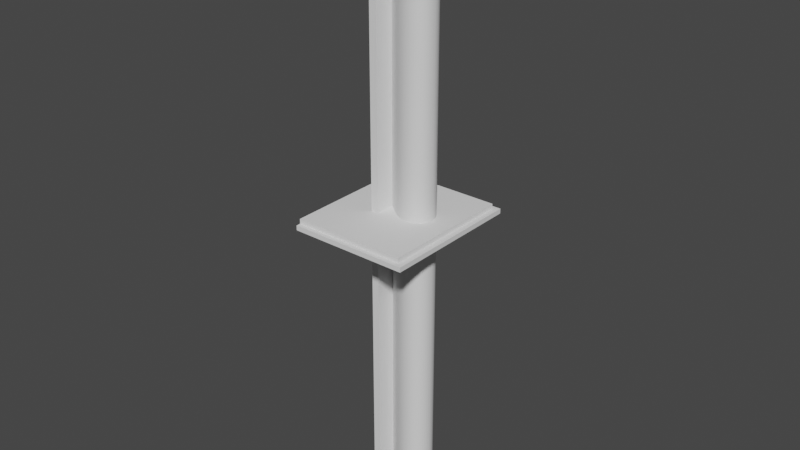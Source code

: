 # Source: 2.blend  (saved by Blender 2.91.10; exported with 4.5.12 LTS)
import bpy
from mathutils import Matrix  # noqa: F401  (used for matrix-valued properties, if any)

bpy.ops.wm.read_factory_settings(use_empty=True)
scene = bpy.context.scene
scene.name = 'Scene'

# ---- collections
col_collection = bpy.data.collections.new('Collection'); scene.collection.children.link(col_collection)

# ---- world
world_world = bpy.data.worlds.new('World'); scene.world = world_world
world_world.use_nodes = True; world_world.node_tree.nodes.clear()
_N = world_world.node_tree.nodes; _L = world_world.node_tree.links
n0 = _N.new('ShaderNodeOutputWorld'); n0.name = 'World Output'; n0.location = (300, 300)
n1 = _N.new('ShaderNodeBackground'); n1.name = 'Background'; n1.location = (10, 300)
n1.inputs[0].default_value = (0.05088, 0.05088, 0.05088, 1.0)
_L.new(n1.outputs[0], n0.inputs[0])
n0.is_active_output = True
world_world.color = (0.05088, 0.05088, 0.05088)
world_world.use_sun_shadow = False
world_world.sun_shadow_jitter_overblur = 0.0

# ---- meshes
me_cube_001 = bpy.data.meshes.new('Cube.001')
me_cube_001.from_pydata([(-1.0, -1.0, -1.0), (-1.0, -1.0, 1.0), (-1.0, 1.0, -1.0), (-1.0, 1.0, 1.0), (1.0, -1.0, -1.0), (1.0, -1.0, 1.0), (1.0, 1.0, -1.0), (1.0, 1.0, 1.0), (-1.0, 0.9375, 1.0), (-1.0, -0.9375, 1.0), (0.9, -0.9375, 1.0), (0.9, 0.9375, 1.0), (-1.0, -0.9375, 3.0), (0.9, -0.9375, 3.0), (-1.0, 0.9375, 3.0), (0.9, 0.9375, 3.0), (-0.3557, 0.2682, -1.0), (-0.3557, 0.2682, 3.0), (0.4601, 0.253, -1.0), (0.4601, 0.253, 3.0)], [], [(0, 1, 9, 8, 3, 2), (9, 10, 13, 12), (10, 11, 15, 13), (2, 3, 7, 6), (8, 14, 15, 11), (8, 11, 10, 9, 1, 5, 7, 3), (0, 4, 5, 1), (8, 9, 12, 14), (18, 6, 4, 0, 2, 16), (16, 2, 6, 18), (6, 7, 5, 4), (17, 14, 12, 13, 15, 19), (19, 15, 14, 17)])
_uv = me_cube_001.uv_layers.new(name='UVMap')
_uv.uv.foreach_set('vector', [0.375, 0.0, 0.625, 0.0, 0.625, 0.0625, 0.625, 0.1875, 0.625, 0.25, 0.375, 0.25, 0.0, 0.0, 0.0, 0.0, 0.0, 0.0, 0.0, 0.0, 0.0, 0.0, 0.0, 0.0, 0.0, 0.0, 0.0, 0.0, 0.125, 0.5, 0.625, 0.25, 0.625, 0.5, 0.375, 0.5, 0.625, 0.1875, 0.0, 0.0, 0.0, 0.0, 0.0, 0.0, 0.625, 0.1875, 0.0, 0.0, 0.0, 0.0, 0.0, 0.0, 0.625, 0.0, 0.0, 0.0, 0.625, 0.5, 0.625, 0.25, 0.125, 0.75, 0.375, 0.75, 0.625, 0.75, 0.625, 0.0, 0.625, 0.1875, 0.625, 0.0625, 0.0, 0.0, 0.0, 0.0, 0.3075, 0.5934, 0.375, 0.5, 0.375, 0.75, 0.125, 0.75, 0.125, 0.5, 0.2055, 0.5915, 0.2055, 0.5915, 0.125, 0.5, 0.375, 0.5, 0.3075, 0.5934, 0.375, 0.5, 0.625, 0.5, 0.625, 0.75, 0.375, 0.75, 0.0, 0.0, 0.0, 0.0, 0.0, 0.0, 0.0, 0.0, 0.0, 0.0, 0.0, 0.0, 0.0, 0.0, 0.0, 0.0, 0.0, 0.0, 0.0, 0.0])
me_cube_001.use_remesh_fix_poles = True
me_cube_001.use_remesh_preserve_attributes = False
me_cube_001.use_mirror_vertex_groups = False
me_cube_001.update()
me_text = bpy.data.meshes.new('Text')
me_text.from_pydata([(0.466, 0.093, 0.0), (0.205, 0.093, 0.0), (0.2411, 0.1365, 0.0), (0.2735, 0.1767, 0.0), (0.3022, 0.2139, 0.0), (0.3275, 0.2486, 0.0), (0.3494, 0.2811, 0.0), (0.368, 0.3118, 0.0), (0.3834, 0.341, 0.0), (0.3958, 0.3691, 0.0), (0.4052, 0.3965, 0.0), (0.4119, 0.4235, 0.0), (0.4157, 0.4506, 0.0), (0.417, 0.478, 0.0), (0.4153, 0.5087, 0.0), (0.4101, 0.5375, 0.0), (0.4018, 0.5644, 0.0), (0.3904, 0.5892, 0.0), (0.3761, 0.6117, 0.0), (0.3591, 0.6318, 0.0), (0.3396, 0.6492, 0.0), (0.3176, 0.6638, 0.0), (0.2934, 0.6754, 0.0), (0.2671, 0.684, 0.0), (0.2389, 0.6892, 0.0), (0.209, 0.691, 0.0), (0.1953, 0.6906, 0.0), (0.1818, 0.6892, 0.0), (0.1684, 0.687, 0.0), (0.155, 0.6839, 0.0), (0.1418, 0.6799, 0.0), (0.1285, 0.675, 0.0), (0.1152, 0.6692, 0.0), (0.102, 0.6624, 0.0), (0.08863, 0.6547, 0.0), (0.0752, 0.6461, 0.0), (0.06167, 0.6365, 0.0), (0.048, 0.626, 0.0), (0.048, 0.503, 0.0), (0.06165, 0.5195, 0.0), (0.0751, 0.5341, 0.0), (0.08838, 0.5469, 0.0), (0.1015, 0.558, 0.0), (0.1144, 0.5674, 0.0), (0.1273, 0.5753, 0.0), (0.1399, 0.5817, 0.0), (0.1525, 0.5867, 0.0), (0.165, 0.5905, 0.0), (0.1774, 0.593, 0.0), (0.1897, 0.5945, 0.0), (0.202, 0.595, 0.0), (0.2184, 0.5939, 0.0), (0.2339, 0.5907, 0.0), (0.2485, 0.5855, 0.0), (0.2621, 0.5785, 0.0), (0.2745, 0.5696, 0.0), (0.2856, 0.5591, 0.0), (0.2953, 0.547, 0.0), (0.3036, 0.5335, 0.0), (0.3101, 0.5186, 0.0), (0.315, 0.5025, 0.0), (0.318, 0.4853, 0.0), (0.319, 0.467, 0.0), (0.3187, 0.4532, 0.0), (0.3177, 0.4402, 0.0), (0.316, 0.4279, 0.0), (0.3137, 0.416, 0.0), (0.3107, 0.4045, 0.0), (0.307, 0.3933, 0.0), (0.3027, 0.382, 0.0), (0.2977, 0.3706, 0.0), (0.292, 0.359, 0.0), (0.2857, 0.347, 0.0), (0.2787, 0.3343, 0.0), (0.271, 0.321, 0.0), (0.2556, 0.2958, 0.0), (0.2385, 0.2697, 0.0), (0.22, 0.243, 0.0), (0.2004, 0.2158, 0.0), (0.18, 0.1884, 0.0), (0.1589, 0.161, 0.0), (0.1374, 0.1337, 0.0), (0.1159, 0.1069, 0.0), (0.09452, 0.08053, 0.0), (0.07357, 0.05498, 0.0), (0.05331, 0.0304, 0.0), (0.034, 0.007, 0.0), (0.034, 0.0, 0.0), (0.466, 0.0, 0.0), (0.466, 0.093, -7.577), (0.205, 0.093, -7.577), (0.2411, 0.1365, -7.577), (0.2735, 0.1767, -7.577), (0.3022, 0.2139, -7.577), (0.3275, 0.2486, -7.577), (0.3494, 0.2811, -7.577), (0.368, 0.3118, -7.577), (0.3834, 0.341, -7.577), (0.3958, 0.3691, -7.577), (0.4052, 0.3965, -7.577), (0.4119, 0.4235, -7.577), (0.4157, 0.4506, -7.577), (0.417, 0.478, -7.577), (0.4153, 0.5087, -7.577), (0.4101, 0.5375, -7.577), (0.4018, 0.5644, -7.577), (0.3904, 0.5892, -7.577), (0.3761, 0.6117, -7.577), (0.3591, 0.6318, -7.577), (0.3396, 0.6492, -7.577), (0.3176, 0.6638, -7.577), (0.2934, 0.6754, -7.577), (0.2671, 0.684, -7.577), (0.2389, 0.6892, -7.577), (0.209, 0.691, -7.577), (0.1953, 0.6906, -7.577), (0.1818, 0.6892, -7.577), (0.1684, 0.687, -7.577), (0.155, 0.6839, -7.577), (0.1418, 0.6799, -7.577), (0.1285, 0.675, -7.577), (0.1152, 0.6692, -7.577), (0.102, 0.6624, -7.577), (0.08863, 0.6547, -7.577), (0.0752, 0.6461, -7.577), (0.06167, 0.6365, -7.577), (0.048, 0.626, -7.577), (0.048, 0.503, -7.577), (0.06165, 0.5195, -7.577), (0.0751, 0.5341, -7.577), (0.08838, 0.5469, -7.577), (0.1015, 0.558, -7.577), (0.1144, 0.5674, -7.577), (0.1273, 0.5753, -7.577), (0.1399, 0.5817, -7.577), (0.1525, 0.5867, -7.577), (0.165, 0.5905, -7.577), (0.1774, 0.593, -7.577), (0.1897, 0.5945, -7.577), (0.202, 0.595, -7.577), (0.2184, 0.5939, -7.577), (0.2339, 0.5907, -7.577), (0.2485, 0.5855, -7.577), (0.2621, 0.5785, -7.577), (0.2745, 0.5696, -7.577), (0.2856, 0.5591, -7.577), (0.2953, 0.547, -7.577), (0.3036, 0.5335, -7.577), (0.3101, 0.5186, -7.577), (0.315, 0.5025, -7.577), (0.318, 0.4853, -7.577), (0.319, 0.467, -7.577), (0.3187, 0.4532, -7.577), (0.3177, 0.4402, -7.577), (0.316, 0.4279, -7.577), (0.3137, 0.416, -7.577), (0.3107, 0.4045, -7.577), (0.307, 0.3933, -7.577), (0.3027, 0.382, -7.577), (0.2977, 0.3706, -7.577), (0.292, 0.359, -7.577), (0.2857, 0.347, -7.577), (0.2787, 0.3343, -7.577), (0.271, 0.321, -7.577), (0.2556, 0.2958, -7.577), (0.2385, 0.2697, -7.577), (0.22, 0.243, -7.577), (0.2004, 0.2158, -7.577), (0.18, 0.1884, -7.577), (0.1589, 0.161, -7.577), (0.1374, 0.1337, -7.577), (0.1159, 0.1069, -7.577), (0.09452, 0.08053, -7.577), (0.07357, 0.05498, -7.577), (0.05331, 0.0304, -7.577), (0.034, 0.007, -7.577), (0.034, 0.0, -7.577), (0.466, 0.0, -7.577)], [], [(26, 25, 24), (27, 26, 24), (28, 27, 24), (28, 24, 23), (29, 28, 23), (29, 23, 22), (30, 29, 22), (31, 30, 22), (31, 22, 21), (32, 31, 21), (33, 32, 21), (33, 21, 20), (34, 33, 20), (35, 34, 20), (35, 20, 19), (36, 35, 19), (37, 36, 19), (37, 19, 18), (38, 37, 39), (39, 37, 40), (40, 37, 41), (41, 37, 42), (42, 37, 43), (43, 37, 44), (44, 37, 45), (45, 37, 46), (46, 37, 47), (47, 37, 48), (48, 37, 49), (49, 37, 18), (49, 18, 50), (50, 18, 17), (51, 50, 17), (52, 51, 17), (53, 52, 17), (53, 17, 16), (54, 53, 16), (55, 54, 16), (56, 55, 16), (56, 16, 15), (57, 56, 15), (58, 57, 15), (58, 15, 14), (59, 58, 14), (60, 59, 14), (60, 14, 13), (61, 60, 13), (62, 61, 13), (62, 13, 12), (63, 62, 12), (64, 63, 12), (64, 12, 11), (65, 64, 11), (66, 65, 11), (66, 11, 10), (67, 66, 10), (68, 67, 10), (68, 10, 9), (69, 68, 9), (70, 69, 9), (71, 70, 9), (71, 9, 8), (72, 71, 8), (73, 72, 8), (73, 8, 7), (74, 73, 7), (75, 74, 7), (75, 7, 6), (76, 75, 6), (76, 6, 5), (77, 76, 5), (77, 5, 4), (78, 77, 4), (79, 78, 4), (79, 4, 3), (80, 79, 3), (80, 3, 2), (81, 80, 2), (81, 2, 1), (82, 81, 1), (83, 82, 1), (83, 1, 0), (83, 0, 88), (84, 83, 88), (85, 84, 88), (86, 85, 88), (87, 86, 88), (115, 113, 114), (116, 113, 115), (117, 113, 116), (117, 112, 113), (118, 112, 117), (118, 111, 112), (119, 111, 118), (120, 111, 119), (120, 110, 111), (121, 110, 120), (122, 110, 121), (122, 109, 110), (123, 109, 122), (124, 109, 123), (124, 108, 109), (125, 108, 124), (126, 108, 125), (126, 107, 108), (127, 128, 126), (128, 129, 126), (129, 130, 126), (130, 131, 126), (131, 132, 126), (132, 133, 126), (133, 134, 126), (134, 135, 126), (135, 136, 126), (136, 137, 126), (137, 138, 126), (138, 107, 126), (138, 139, 107), (139, 106, 107), (140, 106, 139), (141, 106, 140), (142, 106, 141), (142, 105, 106), (143, 105, 142), (144, 105, 143), (145, 105, 144), (145, 104, 105), (146, 104, 145), (147, 104, 146), (147, 103, 104), (148, 103, 147), (149, 103, 148), (149, 102, 103), (150, 102, 149), (151, 102, 150), (151, 101, 102), (152, 101, 151), (153, 101, 152), (153, 100, 101), (154, 100, 153), (155, 100, 154), (155, 99, 100), (156, 99, 155), (157, 99, 156), (157, 98, 99), (158, 98, 157), (159, 98, 158), (160, 98, 159), (160, 97, 98), (161, 97, 160), (162, 97, 161), (162, 96, 97), (163, 96, 162), (164, 96, 163), (164, 95, 96), (165, 95, 164), (165, 94, 95), (166, 94, 165), (166, 93, 94), (167, 93, 166), (168, 93, 167), (168, 92, 93), (169, 92, 168), (169, 91, 92), (170, 91, 169), (170, 90, 91), (171, 90, 170), (172, 90, 171), (172, 89, 90), (172, 177, 89), (173, 177, 172), (174, 177, 173), (175, 177, 174), (176, 177, 175), (77, 78, 167, 166), (69, 70, 159, 158), (60, 61, 150, 149), (51, 52, 141, 140), (30, 31, 120, 119), (86, 87, 176, 175), (40, 41, 130, 129), (78, 79, 168, 167), (70, 71, 160, 159), (61, 62, 151, 150), (52, 53, 142, 141), (87, 88, 177, 176), (41, 42, 131, 130), (21, 22, 111, 110), (3, 4, 93, 92), (31, 32, 121, 120), (8, 9, 98, 97), (12, 13, 102, 101), (16, 17, 106, 105), (42, 43, 132, 131), (79, 80, 169, 168), (71, 72, 161, 160), (62, 63, 152, 151), (53, 54, 143, 142), (32, 33, 122, 121), (43, 44, 133, 132), (72, 73, 162, 161), (63, 64, 153, 152), (54, 55, 144, 143), (2, 3, 92, 91), (44, 45, 134, 133), (80, 81, 170, 169), (20, 21, 110, 109), (55, 56, 145, 144), (33, 34, 123, 122), (7, 8, 97, 96), (11, 12, 101, 100), (45, 46, 135, 134), (73, 74, 163, 162), (25, 26, 115, 114), (64, 65, 154, 153), (1, 2, 91, 90), (34, 35, 124, 123), (15, 16, 105, 104), (46, 47, 136, 135), (81, 82, 171, 170), (74, 75, 164, 163), (24, 25, 114, 113), (65, 66, 155, 154), (56, 57, 146, 145), (26, 27, 116, 115), (47, 48, 137, 136), (82, 83, 172, 171), (19, 20, 109, 108), (57, 58, 147, 146), (35, 36, 125, 124), (6, 7, 96, 95), (27, 28, 117, 116), (10, 11, 100, 99), (48, 49, 138, 137), (75, 76, 165, 164), (66, 67, 156, 155), (0, 1, 90, 89), (36, 37, 126, 125), (14, 15, 104, 103), (23, 24, 113, 112), (67, 68, 157, 156), (58, 59, 148, 147), (49, 50, 139, 138), (88, 0, 89, 177), (5, 6, 95, 94), (28, 29, 118, 117), (83, 84, 173, 172), (18, 19, 108, 107), (76, 77, 166, 165), (59, 60, 149, 148), (37, 38, 127, 126), (9, 10, 99, 98), (17, 18, 107, 106), (84, 85, 174, 173), (38, 39, 128, 127), (22, 23, 112, 111), (68, 69, 158, 157), (50, 51, 140, 139), (4, 5, 94, 93), (29, 30, 119, 118), (13, 14, 103, 102), (85, 86, 175, 174), (39, 40, 129, 128)])
_uv = me_text.uv_layers.new(name='UVMap')
_uv.uv.foreach_set('vector', [0.2955, 0.0, 0.2841, 0.0, 0.2727, 0.0, 0.3068, 0.0, 0.2955, 0.0, 0.2727, 0.0, 0.3182, 0.0, 0.3068, 0.0, 0.2727, 0.0, 0.3182, 0.0, 0.2727, 0.0, 0.2614, 0.0, 0.3295, 0.0, 0.3182, 0.0, 0.2614, 0.0, 0.3295, 0.0, 0.2614, 0.0, 0.25, 0.0, 0.3409, 0.0, 0.3295, 0.0, 0.25, 0.0, 0.3523, 0.0, 0.3409, 0.0, 0.25, 0.0, 0.3523, 0.0, 0.25, 0.0, 0.2386, 0.0, 0.3636, 0.0, 0.3523, 0.0, 0.2386, 0.0, 0.375, 0.0, 0.3636, 0.0, 0.2386, 0.0, 0.375, 0.0, 0.2386, 0.0, 0.2273, 0.0, 0.3864, 0.0, 0.375, 0.0, 0.2273, 0.0, 0.3977, 0.0, 0.3864, 0.0, 0.2273, 0.0, 0.3977, 0.0, 0.2273, 0.0, 0.2159, 0.0, 0.4091, 0.0, 0.3977, 0.0, 0.2159, 0.0, 0.4205, 0.0, 0.4091, 0.0, 0.2159, 0.0, 0.4205, 0.0, 0.2159, 0.0, 0.2045, 0.0, 0.4318, 0.0, 0.4205, 0.0, 0.4432, 0.0, 0.4432, 0.0, 0.4205, 0.0, 0.4545, 0.0, 0.4545, 0.0, 0.4205, 0.0, 0.4659, 0.0, 0.4659, 0.0, 0.4205, 0.0, 0.4773, 0.0, 0.4773, 0.0, 0.4205, 0.0, 0.4886, 0.0, 0.4886, 0.0, 0.4205, 0.0, 0.5, 0.0, 0.5, 0.0, 0.4205, 0.0, 0.5114, 0.0, 0.5114, 0.0, 0.4205, 0.0, 0.5227, 0.0, 0.5227, 0.0, 0.4205, 0.0, 0.5341, 0.0, 0.5341, 0.0, 0.4205, 0.0, 0.5455, 0.0, 0.5455, 0.0, 0.4205, 0.0, 0.5568, 0.0, 0.5568, 0.0, 0.4205, 0.0, 0.2045, 0.0, 0.5568, 0.0, 0.2045, 0.0, 0.5682, 0.0, 0.5682, 0.0, 0.2045, 0.0, 0.1932, 0.0, 0.5795, 0.0, 0.5682, 0.0, 0.1932, 0.0, 0.5909, 0.0, 0.5795, 0.0, 0.1932, 0.0, 0.6023, 0.0, 0.5909, 0.0, 0.1932, 0.0, 0.6023, 0.0, 0.1932, 0.0, 0.1818, 0.0, 0.6136, 0.0, 0.6023, 0.0, 0.1818, 0.0, 0.625, 0.0, 0.6136, 0.0, 0.1818, 0.0, 0.6364, 0.0, 0.625, 0.0, 0.1818, 0.0, 0.6364, 0.0, 0.1818, 0.0, 0.1705, 0.0, 0.6477, 0.0, 0.6364, 0.0, 0.1705, 0.0, 0.6591, 0.0, 0.6477, 0.0, 0.1705, 0.0, 0.6591, 0.0, 0.1705, 0.0, 0.1591, 0.0, 0.6705, 0.0, 0.6591, 0.0, 0.1591, 0.0, 0.6818, 0.0, 0.6705, 0.0, 0.1591, 0.0, 0.6818, 0.0, 0.1591, 0.0, 0.1477, 0.0, 0.6932, 0.0, 0.6818, 0.0, 0.1477, 0.0, 0.7045, 0.0, 0.6932, 0.0, 0.1477, 0.0, 0.7045, 0.0, 0.1477, 0.0, 0.1364, 0.0, 0.7159, 0.0, 0.7045, 0.0, 0.1364, 0.0, 0.7273, 0.0, 0.7159, 0.0, 0.1364, 0.0, 0.7273, 0.0, 0.1364, 0.0, 0.125, 0.0, 0.7386, 0.0, 0.7273, 0.0, 0.125, 0.0, 0.75, 0.0, 0.7386, 0.0, 0.125, 0.0, 0.75, 0.0, 0.125, 0.0, 0.1136, 0.0, 0.7614, 0.0, 0.75, 0.0, 0.1136, 0.0, 0.7727, 0.0, 0.7614, 0.0, 0.1136, 0.0, 0.7727, 0.0, 0.1136, 0.0, 0.1023, 0.0, 0.7841, 0.0, 0.7727, 0.0, 0.1023, 0.0, 0.7955, 0.0, 0.7841, 0.0, 0.1023, 0.0, 0.8068, 0.0, 0.7955, 0.0, 0.1023, 0.0, 0.8068, 0.0, 0.1023, 0.0, 0.09091, 0.0, 0.8182, 0.0, 0.8068, 0.0, 0.09091, 0.0, 0.8295, 0.0, 0.8182, 0.0, 0.09091, 0.0, 0.8295, 0.0, 0.09091, 0.0, 0.07955, 0.0, 0.8409, 0.0, 0.8295, 0.0, 0.07955, 0.0, 0.8523, 0.0, 0.8409, 0.0, 0.07955, 0.0, 0.8523, 0.0, 0.07955, 0.0, 0.06818, 0.0, 0.8636, 0.0, 0.8523, 0.0, 0.06818, 0.0, 0.8636, 0.0, 0.06818, 0.0, 0.05682, 0.0, 0.875, 0.0, 0.8636, 0.0, 0.05682, 0.0, 0.875, 0.0, 0.05682, 0.0, 0.04545, 0.0, 0.8864, 0.0, 0.875, 0.0, 0.04545, 0.0, 0.8977, 0.0, 0.8864, 0.0, 0.04545, 0.0, 0.8977, 0.0, 0.04545, 0.0, 0.03409, 0.0, 0.9091, 0.0, 0.8977, 0.0, 0.03409, 0.0, 0.9091, 0.0, 0.03409, 0.0, 0.02273, 0.0, 0.9205, 0.0, 0.9091, 0.0, 0.02273, 0.0, 0.9205, 0.0, 0.02273, 0.0, 0.01136, 0.0, 0.9318, 0.0, 0.9205, 0.0, 0.01136, 0.0, 0.9432, 0.0, 0.9318, 0.0, 0.01136, 0.0, 0.9432, 0.0, 0.01136, 0.0, 0.0, 0.0, 0.9432, 0.0, 0.0, 0.0, 1.0, 0.0, 0.9545, 0.0, 0.9432, 0.0, 1.0, 0.0, 0.9659, 0.0, 0.9545, 0.0, 1.0, 0.0, 0.9773, 0.0, 0.9659, 0.0, 1.0, 0.0, 0.9886, 0.0, 0.9773, 0.0, 1.0, 0.0, 0.2955, 0.0, 0.2727, 0.0, 0.2841, 0.0, 0.3068, 0.0, 0.2727, 0.0, 0.2955, 0.0, 0.3182, 0.0, 0.2727, 0.0, 0.3068, 0.0, 0.3182, 0.0, 0.2614, 0.0, 0.2727, 0.0, 0.3295, 0.0, 0.2614, 0.0, 0.3182, 0.0, 0.3295, 0.0, 0.25, 0.0, 0.2614, 0.0, 0.3409, 0.0, 0.25, 0.0, 0.3295, 0.0, 0.3523, 0.0, 0.25, 0.0, 0.3409, 0.0, 0.3523, 0.0, 0.2386, 0.0, 0.25, 0.0, 0.3636, 0.0, 0.2386, 0.0, 0.3523, 0.0, 0.375, 0.0, 0.2386, 0.0, 0.3636, 0.0, 0.375, 0.0, 0.2273, 0.0, 0.2386, 0.0, 0.3864, 0.0, 0.2273, 0.0, 0.375, 0.0, 0.3977, 0.0, 0.2273, 0.0, 0.3864, 0.0, 0.3977, 0.0, 0.2159, 0.0, 0.2273, 0.0, 0.4091, 0.0, 0.2159, 0.0, 0.3977, 0.0, 0.4205, 0.0, 0.2159, 0.0, 0.4091, 0.0, 0.4205, 0.0, 0.2045, 0.0, 0.2159, 0.0, 0.4318, 0.0, 0.4432, 0.0, 0.4205, 0.0, 0.4432, 0.0, 0.4545, 0.0, 0.4205, 0.0, 0.4545, 0.0, 0.4659, 0.0, 0.4205, 0.0, 0.4659, 0.0, 0.4773, 0.0, 0.4205, 0.0, 0.4773, 0.0, 0.4886, 0.0, 0.4205, 0.0, 0.4886, 0.0, 0.5, 0.0, 0.4205, 0.0, 0.5, 0.0, 0.5114, 0.0, 0.4205, 0.0, 0.5114, 0.0, 0.5227, 0.0, 0.4205, 0.0, 0.5227, 0.0, 0.5341, 0.0, 0.4205, 0.0, 0.5341, 0.0, 0.5455, 0.0, 0.4205, 0.0, 0.5455, 0.0, 0.5568, 0.0, 0.4205, 0.0, 0.5568, 0.0, 0.2045, 0.0, 0.4205, 0.0, 0.5568, 0.0, 0.5682, 0.0, 0.2045, 0.0, 0.5682, 0.0, 0.1932, 0.0, 0.2045, 0.0, 0.5795, 0.0, 0.1932, 0.0, 0.5682, 0.0, 0.5909, 0.0, 0.1932, 0.0, 0.5795, 0.0, 0.6023, 0.0, 0.1932, 0.0, 0.5909, 0.0, 0.6023, 0.0, 0.1818, 0.0, 0.1932, 0.0, 0.6136, 0.0, 0.1818, 0.0, 0.6023, 0.0, 0.625, 0.0, 0.1818, 0.0, 0.6136, 0.0, 0.6364, 0.0, 0.1818, 0.0, 0.625, 0.0, 0.6364, 0.0, 0.1705, 0.0, 0.1818, 0.0, 0.6477, 0.0, 0.1705, 0.0, 0.6364, 0.0, 0.6591, 0.0, 0.1705, 0.0, 0.6477, 0.0, 0.6591, 0.0, 0.1591, 0.0, 0.1705, 0.0, 0.6705, 0.0, 0.1591, 0.0, 0.6591, 0.0, 0.6818, 0.0, 0.1591, 0.0, 0.6705, 0.0, 0.6818, 0.0, 0.1477, 0.0, 0.1591, 0.0, 0.6932, 0.0, 0.1477, 0.0, 0.6818, 0.0, 0.7045, 0.0, 0.1477, 0.0, 0.6932, 0.0, 0.7045, 0.0, 0.1364, 0.0, 0.1477, 0.0, 0.7159, 0.0, 0.1364, 0.0, 0.7045, 0.0, 0.7273, 0.0, 0.1364, 0.0, 0.7159, 0.0, 0.7273, 0.0, 0.125, 0.0, 0.1364, 0.0, 0.7386, 0.0, 0.125, 0.0, 0.7273, 0.0, 0.75, 0.0, 0.125, 0.0, 0.7386, 0.0, 0.75, 0.0, 0.1136, 0.0, 0.125, 0.0, 0.7614, 0.0, 0.1136, 0.0, 0.75, 0.0, 0.7727, 0.0, 0.1136, 0.0, 0.7614, 0.0, 0.7727, 0.0, 0.1023, 0.0, 0.1136, 0.0, 0.7841, 0.0, 0.1023, 0.0, 0.7727, 0.0, 0.7955, 0.0, 0.1023, 0.0, 0.7841, 0.0, 0.8068, 0.0, 0.1023, 0.0, 0.7955, 0.0, 0.8068, 0.0, 0.09091, 0.0, 0.1023, 0.0, 0.8182, 0.0, 0.09091, 0.0, 0.8068, 0.0, 0.8295, 0.0, 0.09091, 0.0, 0.8182, 0.0, 0.8295, 0.0, 0.07955, 0.0, 0.09091, 0.0, 0.8409, 0.0, 0.07955, 0.0, 0.8295, 0.0, 0.8523, 0.0, 0.07955, 0.0, 0.8409, 0.0, 0.8523, 0.0, 0.06818, 0.0, 0.07955, 0.0, 0.8636, 0.0, 0.06818, 0.0, 0.8523, 0.0, 0.8636, 0.0, 0.05682, 0.0, 0.06818, 0.0, 0.875, 0.0, 0.05682, 0.0, 0.8636, 0.0, 0.875, 0.0, 0.04545, 0.0, 0.05682, 0.0, 0.8864, 0.0, 0.04545, 0.0, 0.875, 0.0, 0.8977, 0.0, 0.04545, 0.0, 0.8864, 0.0, 0.8977, 0.0, 0.03409, 0.0, 0.04545, 0.0, 0.9091, 0.0, 0.03409, 0.0, 0.8977, 0.0, 0.9091, 0.0, 0.02273, 0.0, 0.03409, 0.0, 0.9205, 0.0, 0.02273, 0.0, 0.9091, 0.0, 0.9205, 0.0, 0.01136, 0.0, 0.02273, 0.0, 0.9318, 0.0, 0.01136, 0.0, 0.9205, 0.0, 0.9432, 0.0, 0.01136, 0.0, 0.9318, 0.0, 0.9432, 0.0, 0.0, 0.0, 0.01136, 0.0, 0.9432, 0.0, 1.0, 0.0, 0.0, 0.0, 0.9545, 0.0, 1.0, 0.0, 0.9432, 0.0, 0.9659, 0.0, 1.0, 0.0, 0.9545, 0.0, 0.9773, 0.0, 1.0, 0.0, 0.9659, 0.0, 0.9886, 0.0, 1.0, 0.0, 0.9773, 0.0, 0.875, 0.0, 0.8864, 0.0, 0.8864, 0.0, 0.875, 0.0, 0.7841, 0.0, 0.7955, 0.0, 0.7955, 0.0, 0.7841, 0.0, 0.6818, 0.0, 0.6932, 0.0, 0.6932, 0.0, 0.6818, 0.0, 0.5795, 0.0, 0.5909, 0.0, 0.5909, 0.0, 0.5795, 0.0, 0.3409, 0.0, 0.3523, 0.0, 0.3523, 0.0, 0.3409, 0.0, 0.9773, 0.0, 0.9886, 0.0, 0.9886, 0.0, 0.9773, 0.0, 0.4545, 0.0, 0.4659, 0.0, 0.4659, 0.0, 0.4545, 0.0, 0.8864, 0.0, 0.8977, 0.0, 0.8977, 0.0, 0.8864, 0.0, 0.7955, 0.0, 0.8068, 0.0, 0.8068, 0.0, 0.7955, 0.0, 0.6932, 0.0, 0.7045, 0.0, 0.7045, 0.0, 0.6932, 0.0, 0.5909, 0.0, 0.6023, 0.0, 0.6023, 0.0, 0.5909, 0.0, 0.9886, 0.0, 1.0, 0.0, 1.0, 0.0, 0.9886, 0.0, 0.4659, 0.0, 0.4773, 0.0, 0.4773, 0.0, 0.4659, 0.0, 0.2386, 0.0, 0.25, 0.0, 0.25, 0.0, 0.2386, 0.0, 0.03409, 0.0, 0.04545, 0.0, 0.04545, 0.0, 0.03409, 0.0, 0.3523, 0.0, 0.3636, 0.0, 0.3636, 0.0, 0.3523, 0.0, 0.09091, 0.0, 0.1023, 0.0, 0.1023, 0.0, 0.09091, 0.0, 0.1364, 0.0, 0.1477, 0.0, 0.1477, 0.0, 0.1364, 0.0, 0.1818, 0.0, 0.1932, 0.0, 0.1932, 0.0, 0.1818, 0.0, 0.4773, 0.0, 0.4886, 0.0, 0.4886, 0.0, 0.4773, 0.0, 0.8977, 0.0, 0.9091, 0.0, 0.9091, 0.0, 0.8977, 0.0, 0.8068, 0.0, 0.8182, 0.0, 0.8182, 0.0, 0.8068, 0.0, 0.7045, 0.0, 0.7159, 0.0, 0.7159, 0.0, 0.7045, 0.0, 0.6023, 0.0, 0.6136, 0.0, 0.6136, 0.0, 0.6023, 0.0, 0.3636, 0.0, 0.375, 0.0, 0.375, 0.0, 0.3636, 0.0, 0.4886, 0.0, 0.5, 0.0, 0.5, 0.0, 0.4886, 0.0, 0.8182, 0.0, 0.8295, 0.0, 0.8295, 0.0, 0.8182, 0.0, 0.7159, 0.0, 0.7273, 0.0, 0.7273, 0.0, 0.7159, 0.0, 0.6136, 0.0, 0.625, 0.0, 0.625, 0.0, 0.6136, 0.0, 0.02273, 0.0, 0.03409, 0.0, 0.03409, 0.0, 0.02273, 0.0, 0.5, 0.0, 0.5114, 0.0, 0.5114, 0.0, 0.5, 0.0, 0.9091, 0.0, 0.9205, 0.0, 0.9205, 0.0, 0.9091, 0.0, 0.2273, 0.0, 0.2386, 0.0, 0.2386, 0.0, 0.2273, 0.0, 0.625, 0.0, 0.6364, 0.0, 0.6364, 0.0, 0.625, 0.0, 0.375, 0.0, 0.3864, 0.0, 0.3864, 0.0, 0.375, 0.0, 0.07955, 0.0, 0.09091, 0.0, 0.09091, 0.0, 0.07955, 0.0, 0.125, 0.0, 0.1364, 0.0, 0.1364, 0.0, 0.125, 0.0, 0.5114, 0.0, 0.5227, 0.0, 0.5227, 0.0, 0.5114, 0.0, 0.8295, 0.0, 0.8409, 0.0, 0.8409, 0.0, 0.8295, 0.0, 0.2841, 0.0, 0.2955, 0.0, 0.2955, 0.0, 0.2841, 0.0, 0.7273, 0.0, 0.7386, 0.0, 0.7386, 0.0, 0.7273, 0.0, 0.01136, 0.0, 0.02273, 0.0, 0.02273, 0.0, 0.01136, 0.0, 0.3864, 0.0, 0.3977, 0.0, 0.3977, 0.0, 0.3864, 0.0, 0.1705, 0.0, 0.1818, 0.0, 0.1818, 0.0, 0.1705, 0.0, 0.5227, 0.0, 0.5341, 0.0, 0.5341, 0.0, 0.5227, 0.0, 0.9205, 0.0, 0.9318, 0.0, 0.9318, 0.0, 0.9205, 0.0, 0.8409, 0.0, 0.8523, 0.0, 0.8523, 0.0, 0.8409, 0.0, 0.2727, 0.0, 0.2841, 0.0, 0.2841, 0.0, 0.2727, 0.0, 0.7386, 0.0, 0.75, 0.0, 0.75, 0.0, 0.7386, 0.0, 0.6364, 0.0, 0.6477, 0.0, 0.6477, 0.0, 0.6364, 0.0, 0.2955, 0.0, 0.3068, 0.0, 0.3068, 0.0, 0.2955, 0.0, 0.5341, 0.0, 0.5455, 0.0, 0.5455, 0.0, 0.5341, 0.0, 0.9318, 0.0, 0.9432, 0.0, 0.9432, 0.0, 0.9318, 0.0, 0.2159, 0.0, 0.2273, 0.0, 0.2273, 0.0, 0.2159, 0.0, 0.6477, 0.0, 0.6591, 0.0, 0.6591, 0.0, 0.6477, 0.0, 0.3977, 0.0, 0.4091, 0.0, 0.4091, 0.0, 0.3977, 0.0, 0.06818, 0.0, 0.07955, 0.0, 0.07955, 0.0, 0.06818, 0.0, 0.3068, 0.0, 0.3182, 0.0, 0.3182, 0.0, 0.3068, 0.0, 0.1136, 0.0, 0.125, 0.0, 0.125, 0.0, 0.1136, 0.0, 0.5455, 0.0, 0.5568, 0.0, 0.5568, 0.0, 0.5455, 0.0, 0.8523, 0.0, 0.8636, 0.0, 0.8636, 0.0, 0.8523, 0.0, 0.75, 0.0, 0.7614, 0.0, 0.7614, 0.0, 0.75, 0.0, 0.0, 0.0, 0.01136, 0.0, 0.01136, 0.0, 0.0, 0.0, 0.4091, 0.0, 0.4205, 0.0, 0.4205, 0.0, 0.4091, 0.0, 0.1591, 0.0, 0.1705, 0.0, 0.1705, 0.0, 0.1591, 0.0, 0.2614, 0.0, 0.2727, 0.0, 0.2727, 0.0, 0.2614, 0.0, 0.7614, 0.0, 0.7727, 0.0, 0.7727, 0.0, 0.7614, 0.0, 0.6591, 0.0, 0.6705, 0.0, 0.6705, 0.0, 0.6591, 0.0, 0.5568, 0.0, 0.5682, 0.0, 0.5682, 0.0, 0.5568, 0.0, 1.0, 0.0, 0.0, 0.0, 0.0, 0.0, 1.0, 0.0, 0.05682, 0.0, 0.06818, 0.0, 0.06818, 0.0, 0.05682, 0.0, 0.3182, 0.0, 0.3295, 0.0, 0.3295, 0.0, 0.3182, 0.0, 0.9432, 0.0, 0.9545, 0.0, 0.9545, 0.0, 0.9432, 0.0, 0.2045, 0.0, 0.2159, 0.0, 0.2159, 0.0, 0.2045, 0.0, 0.8636, 0.0, 0.875, 0.0, 0.875, 0.0, 0.8636, 0.0, 0.6705, 0.0, 0.6818, 0.0, 0.6818, 0.0, 0.6705, 0.0, 0.4205, 0.0, 0.4318, 0.0, 0.4318, 0.0, 0.4205, 0.0, 0.1023, 0.0, 0.1136, 0.0, 0.1136, 0.0, 0.1023, 0.0, 0.1932, 0.0, 0.2045, 0.0, 0.2045, 0.0, 0.1932, 0.0, 0.9545, 0.0, 0.9659, 0.0, 0.9659, 0.0, 0.9545, 0.0, 0.4318, 0.0, 0.4432, 0.0, 0.4432, 0.0, 0.4318, 0.0, 0.25, 0.0, 0.2614, 0.0, 0.2614, 0.0, 0.25, 0.0, 0.7727, 0.0, 0.7841, 0.0, 0.7841, 0.0, 0.7727, 0.0, 0.5682, 0.0, 0.5795, 0.0, 0.5795, 0.0, 0.5682, 0.0, 0.04545, 0.0, 0.05682, 0.0, 0.05682, 0.0, 0.04545, 0.0, 0.3295, 0.0, 0.3409, 0.0, 0.3409, 0.0, 0.3295, 0.0, 0.1477, 0.0, 0.1591, 0.0, 0.1591, 0.0, 0.1477, 0.0, 0.9659, 0.0, 0.9773, 0.0, 0.9773, 0.0, 0.9659, 0.0, 0.4432, 0.0, 0.4545, 0.0, 0.4545, 0.0, 0.4432, 0.0])
me_text.use_remesh_fix_poles = True
me_text.use_remesh_preserve_attributes = False
me_text.use_mirror_vertex_groups = False
me_text.update()

# ---- objects
ob_cube_001 = bpy.data.objects.new('Cube.001', me_cube_001)
ob_text = bpy.data.objects.new('Text', me_text)

# ---- transforms, parenting, visibility, modifiers, constraints
ob_cube_001.location = (0.0, 0.0, 0.0)
ob_cube_001.scale = (10.0, 12.0, 0.4)
ob_cube_001.lineart.crease_threshold = 0.0
ob_text.location = (-3.557, 3.662, 48.41)
ob_text.rotation_euler = (0.0, 0.0, 4.712)
ob_text.scale = (13.03, 13.03, 13.03)
ob_text.lineart.crease_threshold = 0.0

# ---- collection membership
col_collection.objects.link(ob_cube_001)
col_collection.objects.link(ob_text)

# ---- scene / render settings (as saved in the file)
scene.frame_start = 1; scene.frame_end = 250; scene.frame_set(1)
scene.render.engine = 'BLENDER_EEVEE_NEXT'
scene.cycles.use_denoising = False
scene.cycles.samples = 128
scene.cycles.sampling_pattern = 'TABULATED_SOBOL'
scene.cycles.use_adaptive_sampling = False
scene.cycles.use_light_tree = False
scene.view_settings.view_transform = 'Filmic'
bpy.context.view_layer.update()

# ---- added for rendering (the .blend has no active camera and no usable light): camera, sun
cam_auto = bpy.data.cameras.new('AutoCamera')
cam_auto.lens = 50.0
cam_auto.sensor_width = 36.0
cam_auto.clip_end = 1681.74
ob_auto_camera = bpy.data.objects.new('AutoCamera', cam_auto)
scene.collection.objects.link(ob_auto_camera)
ob_auto_camera.location = (95.8261, -114.991, 75.7004)
ob_auto_camera.rotation_euler = (1.09748, -7.21219e-08, 0.694738)
scene.camera = ob_auto_camera
light_auto_sun = bpy.data.lights.new('AutoSun', 'SUN')
light_auto_sun.energy = 3.0
light_auto_sun.angle = 0.0523599
ob_auto_sun = bpy.data.objects.new('AutoSun', light_auto_sun)
scene.collection.objects.link(ob_auto_sun)
ob_auto_sun.rotation_euler = (0.872665, 0.174533, 0.523599)
bpy.context.view_layer.update()
